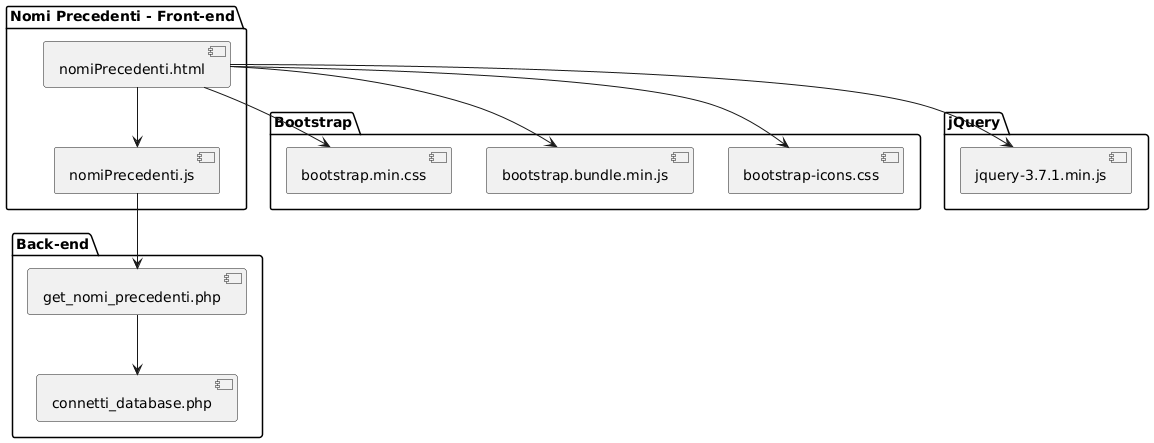

The diagram above was rendered by PlantUML. Its source (embedded in the PNG):
@startuml
package "Bootstrap" {
  [bootstrap.min.css]
  [bootstrap.bundle.min.js]
  [bootstrap-icons.css]
}

package "jQuery" {
  [jquery-3.7.1.min.js]
}

package "Nomi Precedenti - Front-end" {
  [nomiPrecedenti.html]
  [nomiPrecedenti.js]
}

package "Back-end" {
  [get_nomi_precedenti.php]
  [connetti_database.php]
}

' Inclusioni statiche da HTML
[nomiPrecedenti.html] --> [bootstrap.min.css]
[nomiPrecedenti.html] --> [bootstrap.bundle.min.js]
[nomiPrecedenti.html] --> [bootstrap-icons.css]
[nomiPrecedenti.html] --> [jquery-3.7.1.min.js]
[nomiPrecedenti.html] --> [nomiPrecedenti.js]

' Chiamata AJAX
[nomiPrecedenti.js] --> [get_nomi_precedenti.php]

' Connessione al database
[get_nomi_precedenti.php] --> [connetti_database.php]
@enduml